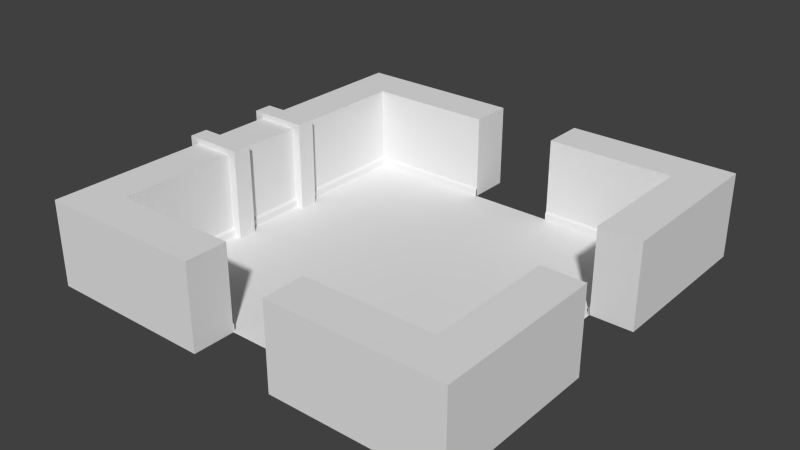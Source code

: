 # Source: dungeon_modules.blend  (saved by Blender 2.76.0; exported with 4.5.12 LTS)
import bpy
from mathutils import Matrix  # noqa: F401  (used for matrix-valued properties, if any)

bpy.ops.wm.read_factory_settings(use_empty=True)
scene = bpy.context.scene
scene.name = 'Scene'

# ---- collections
col_collection_1 = bpy.data.collections.new('Collection 1'); scene.collection.children.link(col_collection_1)
col_collection_1.hide_render = True
col_collection_1.hide_viewport = True
col_collection_2 = bpy.data.collections.new('Collection 2'); scene.collection.children.link(col_collection_2)
col_collection_3 = bpy.data.collections.new('Collection 3'); scene.collection.children.link(col_collection_3)
col_collection_3.hide_render = True
col_collection_3.hide_viewport = True

# ---- materials (node trees are filled in below, after node groups)
mat_floor = bpy.data.materials.new('floor')
mat_floor.alpha_threshold = 0.0
mat_floor.use_transparent_shadow = False
mat_floor.roughness = 0.5
mat_wallseam = bpy.data.materials.new('wallSeam')
mat_wallseam.alpha_threshold = 0.0
mat_wallseam.use_transparent_shadow = False
mat_wallseam.roughness = 0.5
mat_wallseam.specular_intensity = 0.0
mat_wallpurple = bpy.data.materials.new('wallPurple')
mat_wallpurple.alpha_threshold = 0.0
mat_wallpurple.use_transparent_shadow = False
mat_wallpurple.roughness = 0.5

# ---- material node trees

# ---- world
world_world = bpy.data.worlds.new('World'); scene.world = world_world
world_world.color = (0.05088, 0.05088, 0.05088)
world_world.use_sun_shadow = False
world_world.sun_shadow_jitter_overblur = 0.0
world_world.cycles.sampling_method = 'MANUAL'
world_world.cycles.sample_map_resolution = 256

# ---- meshes
me_plane_009 = bpy.data.meshes.new('Plane.009')
me_plane_009.from_pydata([(-4.0, -4.0, 0.0), (4.0, -4.0, 0.0), (-4.0, 4.0, 0.0), (4.0, 4.0, 0.0)], [], [(0, 1, 3, 2)])
_uv = me_plane_009.uv_layers.new(name='UVMap')
_uv.uv.foreach_set('vector', [-1.328, -0.008278, 0.4537, -1.768, 2.213, 0.0138, 0.4316, 1.773])
me_plane_009.materials.append(mat_floor)
me_plane_009.use_remesh_preserve_volume = False
me_plane_009.use_remesh_preserve_attributes = False
me_plane_009.use_mirror_vertex_groups = False
me_plane_009.update()
me_plane_003 = bpy.data.meshes.new('Plane.003')
me_plane_003.from_pydata([(-1.0, -1.788e-07, 2.0), (1.0, 0.0, 2.0), (1.0, 0.99, 2.0), (-1.0, 0.99, 2.0), (-1.0, -1.788e-07, 0.2217), (1.0, 0.0, 0.2217), (1.0, 0.99, 0.0), (-1.0, 0.99, 0.0), (-1.0, -0.03413, 0.1578), (1.0, -0.03413, 0.1578), (-1.0, -0.03413, 0.0), (1.0, -0.03413, 0.0), (-1.0, -1.788e-07, 0.0), (1.0, 0.0, 0.0), (1.0, 1.0, 0.0), (1.0, 0.0, 0.0), (1.0, 0.0, 2.0), (1.0, 1.0, 2.0)], [], [(0, 1, 2, 3), (4, 5, 1, 0), (3, 2, 6, 7), (8, 9, 5, 4), (10, 11, 9, 8), (12, 13, 11, 10), (14, 15, 16, 17)])
_uv = me_plane_003.uv_layers.new(name='UVMap')
_uv.uv.foreach_set('vector', [0.6666, 0.6753, 5.773e-05, 0.6753, 5.779e-05, 0.342, 0.6666, 0.342, 0.9968, 0.8515, 0.0001221, 0.8515, 0.0001221, 0.01768, 0.9968, 0.01768, 0.6666, 0.8641, 8.172e-05, 0.8641, 8.164e-05, 0.0001059, 0.6666, 0.0001058, 1.002, 0.9065, 4.693e-05, 0.9065, 4.693e-05, 0.8585, 1.002, 0.8585, 1.0, 0.9996, -0.001726, 0.9996, -0.001726, 0.8997, 1.0, 0.8997, 0.0, 0.0, 0.0, 0.0, 0.9999, 1.0, 0.3333, 0.3335, 0.6559, 0.6833, 0.6559, 0.08296, 0.09432, 0.08296, 0.09432, 0.6833])
me_plane_003.materials.append(mat_floor)
me_plane_003.materials.append(mat_wallseam)
me_plane_003.materials.append(mat_wallpurple)
me_plane_003.use_remesh_preserve_volume = False
me_plane_003.use_remesh_preserve_attributes = False
me_plane_003.use_mirror_vertex_groups = False
me_plane_003.update()
me_plane_001 = bpy.data.meshes.new('Plane.001')
me_plane_001.from_pydata([(-0.99, -0.99, 0.0), (0.0, -0.99, 0.0), (-0.99, 0.0, 0.0), (-0.99, 0.0, 2.0), (-0.99, -0.99, 2.0), (0.0, -0.99, 2.0), (0.0, 0.0, 2.0), (0.0, -0.99, 0.0), (3.0, -0.99, 0.0), (0.0, 0.0, 0.0), (3.0, 0.0, 0.0), (0.0, 0.0, 2.0), (0.0, -0.99, 2.0), (3.0, -0.99, 2.0), (3.0, 0.0, 2.0), (0.0, 0.0, 0.2217), (3.0, 0.0, 0.2217), (3.0, 0.03413, 0.0), (0.0, 0.03413, 0.0), (3.0, 0.03413, 0.1578), (0.0, 0.03413, 0.1578), (-0.99, 3.0, 0.0), (-0.99, 0.0, 0.0), (0.0, 3.0, 0.0), (-1.311e-07, 0.0, 0.0), (0.0, 3.0, 2.0), (-0.99, 3.0, 2.0), (-0.99, 0.0, 2.0), (-1.311e-07, 0.0, 2.0), (0.0, 3.0, 0.2217), (-1.311e-07, 0.0, 0.2217), (0.03413, 0.0, 0.0), (0.03413, 3.0, 0.0), (0.03413, 0.0, 0.1578), (0.03413, 3.0, 0.1578)], [], [(4, 5, 6, 3), (2, 0, 4, 3), (0, 1, 5, 4), (12, 13, 14, 11), (16, 15, 11, 14), (8, 10, 17, 19, 16, 14, 13), (17, 18, 20, 19), (15, 16, 19, 20), (10, 9, 18, 17), (7, 8, 13, 12), (21, 23, 25, 26), (26, 27, 28, 25), (30, 29, 25, 28), (31, 32, 34, 33), (29, 30, 33, 34), (24, 23, 32, 31), (21, 22, 27, 26)])
_uv = me_plane_001.uv_layers.new(name='UVMap')
_uv.uv.foreach_set('vector', [0.2845, 0.1663, 0.5328, 0.1663, 0.5328, 0.697, 0.2845, 0.697, 3.793e-05, 6.082e-05, 0.2678, 6.085e-05, 0.2678, 0.8602, 3.787e-05, 0.8602, 0.7357, 6.107e-05, 1.001, 6.109e-05, 1.001, 0.8637, 0.7357, 0.8637, 5.779e-05, 0.342, 0.9999, 0.342, 0.9999, 0.6753, 5.773e-05, 0.6753, 0.9999, 0.8515, 8.164e-05, 0.8515, 8.164e-05, 0.01768, 0.9999, 0.01768, 0.5644, 0.1673, 0.5644, 0.6709, 0.5644, 0.6881, 0.5272, 0.6881, 0.5122, 0.6709, 0.09321, 0.6709, 0.09321, 0.1673, 0.9987, 0.9996, -0.001149, 0.9996, -0.001149, 0.8997, 0.9987, 0.8997, 3.123e-05, 0.8585, 1.0, 0.8585, 1.0, 0.9065, 3.123e-05, 0.9065, 0.0, 0.0, 0.0, 0.0, 0.9999, 1.0, 0.0, 0.0, 8.164e-05, 0.0001059, 0.9999, 0.0001058, 0.9999, 0.8641, 8.172e-05, 0.8641, 0.6559, 0.6833, 0.6559, 0.08296, 0.09432, 0.08296, 0.09432, 0.6833, 5.779e-05, 0.342, 0.9999, 0.342, 0.9999, 0.6753, 5.773e-05, 0.6753, 0.9999, 0.8515, 8.164e-05, 0.8515, 8.164e-05, 0.01768, 0.9999, 0.01768, 0.9987, 0.9996, -0.001149, 0.9996, -0.001149, 0.8997, 0.9987, 0.8997, 3.123e-05, 0.8585, 1.0, 0.8585, 1.0, 0.9065, 3.123e-05, 0.9065, 0.0, 0.0, 0.0, 0.0, 0.9999, 1.0, 0.0, 0.0, 8.164e-05, 0.0001059, 0.9999, 0.0001058, 0.9999, 0.8641, 8.172e-05, 0.8641])
me_plane_001.materials.append(mat_floor)
me_plane_001.materials.append(mat_wallseam)
me_plane_001.materials.append(mat_wallpurple)
me_plane_001.use_remesh_preserve_volume = False
me_plane_001.use_remesh_preserve_attributes = False
me_plane_001.use_mirror_vertex_groups = False
me_plane_001.update()
me_plane_022 = bpy.data.meshes.new('Plane.022')
me_plane_022.from_pydata([(-1.197, 0.7794, 0.0), (0.2206, 0.7794, 0.0), (-1.197, 1.221, 0.0), (0.2206, 1.221, 0.0), (-1.197, 1.221, 2.141), (-1.197, 0.7794, 2.141), (0.2206, 0.7794, 2.141), (0.2206, 1.221, 2.141), (-1.197, -0.7794, 0.0), (0.2206, -0.7794, 0.0), (-1.197, -1.221, 0.0), (0.2206, -1.221, 0.0), (-1.197, -1.221, 2.141), (-1.197, -0.7794, 2.141), (0.2206, -0.7794, 2.141), (0.2206, -1.221, 2.141)], [], [(0, 2, 3, 1), (5, 6, 7, 4), (2, 0, 5, 4), (3, 2, 4, 7), (0, 1, 6, 5), (1, 3, 7, 6), (8, 9, 11, 10), (13, 12, 15, 14), (10, 12, 13, 8), (11, 15, 12, 10), (8, 13, 14, 9), (9, 14, 15, 11)])
_uv = me_plane_022.uv_layers.new(name='UVMap')
_uv.uv.foreach_set('vector', [0.1087, 1.0, 2.937e-08, 1.0, 0.0, 0.6015, 0.1087, 0.6015, 0.1087, 1.0, 0.1087, 0.6015, 0.2174, 0.6015, 0.2174, 1.0, 0.8073, 0.6015, 0.6986, 0.6015, 0.6986, 0.0, 0.8073, 0.0, 0.3493, 0.6015, 8.811e-08, 0.6015, 0.0, 0.0, 0.3493, 0.0, 0.6986, 0.6015, 0.3493, 0.6015, 0.3493, 0.0, 0.6986, 0.0, 0.8073, 0.0, 0.916, 5.912e-09, 0.916, 0.6015, 0.8073, 0.6015, 0.1087, 1.0, 0.1087, 0.6015, 0.0, 0.6015, 2.937e-08, 1.0, 0.1087, 1.0, 0.2174, 1.0, 0.2174, 0.6015, 0.1087, 0.6015, 0.8073, 0.6015, 0.8073, 0.0, 0.6986, 0.0, 0.6986, 0.6015, 0.3493, 0.6015, 0.3493, 0.0, 0.0, 0.0, 8.811e-08, 0.6015, 0.6986, 0.6015, 0.6986, 0.0, 0.3493, 0.0, 0.3493, 0.6015, 0.8073, 0.0, 0.8073, 0.6015, 0.916, 0.6015, 0.916, 5.912e-09])
me_plane_022.use_remesh_preserve_volume = False
me_plane_022.use_remesh_preserve_attributes = False
me_plane_022.use_mirror_vertex_groups = False
me_plane_022.update()
me_plane_005 = bpy.data.meshes.new('Plane.005')
me_plane_005.from_pydata([(-1.0, -1.788e-07, 2.0), (1.0, 0.0, 2.0), (1.0, 1.0, 2.0), (-1.0, 1.0, 2.0), (-1.0, -1.788e-07, 0.2217), (1.0, 0.0, 0.2217), (-1.0, -0.03413, 0.1578), (1.0, -0.03413, 0.1578), (-1.0, -0.03413, 0.0), (1.0, -0.03413, 0.0), (-1.0, -1.788e-07, 0.0), (1.0, 0.0, 0.0), (1.0, 1.0, 0.2217), (-1.0, 1.0, 0.2217), (1.0, 1.034, 0.1578), (-1.0, 1.034, 0.1578), (1.0, 1.034, 0.0), (-1.0, 1.034, 0.0)], [], [(0, 1, 2, 3), (4, 5, 1, 0), (6, 7, 5, 4), (8, 9, 7, 6), (10, 11, 9, 8), (12, 13, 3, 2), (14, 15, 13, 12), (16, 17, 15, 14)])
_uv = me_plane_005.uv_layers.new(name='UVMap')
_uv.uv.foreach_set('vector', [0.6666, 0.6753, 5.773e-05, 0.6753, 5.779e-05, 0.342, 0.6666, 0.342, 0.7624, 0.3827, 0.5857, 0.3827, 0.5857, -0.00751, 0.7624, -0.00751, 1.002, 0.9065, 4.693e-05, 0.9065, 4.693e-05, 0.8585, 1.002, 0.8585, 1.0, 0.9996, -0.001726, 0.9996, -0.001726, 0.8997, 1.0, 0.8997, 0.0, 0.0, 0.0, 0.0, 0.9999, 1.0, 0.3333, 0.3335, 0.7624, 0.3827, 0.5857, 0.3827, 0.5857, -0.00751, 0.7624, -0.00751, 1.002, 0.9065, 4.693e-05, 0.9065, 4.693e-05, 0.8585, 1.002, 0.8585, 1.0, 0.9996, -0.001726, 0.9996, -0.001726, 0.8997, 1.0, 0.8997])
me_plane_005.materials.append(mat_floor)
me_plane_005.materials.append(mat_wallseam)
me_plane_005.materials.append(mat_wallpurple)
me_plane_005.use_remesh_preserve_volume = False
me_plane_005.use_remesh_preserve_attributes = False
me_plane_005.use_mirror_vertex_groups = False
me_plane_005.update()
me_plane_015 = bpy.data.meshes.new('Plane.015')
me_plane_015.from_pydata([(4.371e-10, 2.01, 0.0), (4.371e-10, 2.01, 2.0), (-1.947e-07, 3.0, 2.0), (-1.947e-07, 3.0, 0.2217), (0.009605, 3.034, 0.0), (0.009605, 3.034, 0.1578), (-0.99, 3.0, 0.0), (-1.0, 2.01, 2.0), (-1.0, 3.0, 2.0), (-1.0, 3.0, 0.2217), (-1.002, 3.034, 0.0), (-1.002, 3.034, 0.1578), (-1.0, 2.01, 0.0), (2.01, -1.0, 0.0), (2.01, -1.0, 2.0), (3.0, -1.0, 2.0), (3.0, -1.0, 0.2217), (3.034, -1.01, 0.0), (3.034, -1.01, 0.1578), (3.0, -1.01, 0.0), (3.0, -2.384e-07, 2.0), (3.0, -2.384e-07, 0.2217), (3.034, 0.001768, 0.0), (3.034, 0.001768, 0.1578), (3.0, 2.01, 0.0), (0.0, 3.0, 0.0), (3.0, 3.0, 0.0), (3.0, 2.01, 2.0), (3.0, 3.0, 2.0), (3.0, 3.0, 0.2217), (3.034, 3.034, 0.0), (0.0, 3.034, 0.0), (3.034, 3.034, 0.1578), (0.0, 3.034, 0.1578), (2.01, 3.0, 0.0), (2.01, 0.0, 0.0), (3.0, 0.0, 0.0), (2.01, 3.0, 2.0), (2.01, 0.0, 2.0), (3.034, 0.0, 0.0), (3.034, 0.0, 0.1578), (2.01, 2.01, 2.0), (3.0, 2.01, 2.0)], [], [(9, 3, 5, 11), (7, 1, 2, 8), (3, 9, 8, 2), (4, 10, 11, 5), (21, 16, 18, 23), (16, 21, 20, 15), (17, 22, 23, 18), (30, 31, 33, 32), (26, 25, 31, 30), (34, 35, 38, 41, 37), (36, 26, 30, 39), (39, 30, 32, 40), (12, 0, 1, 7), (6, 12, 7, 8), (38, 14, 15, 20), (35, 13, 14, 38), (19, 13, 14, 15), (3, 29, 32, 33), (1, 27, 28, 2), (0, 24, 27, 1), (29, 3, 2, 28), (41, 38, 20, 42), (21, 29, 28, 42, 20), (29, 21, 40, 32)])
_uv = me_plane_015.uv_layers.new(name='UVMap')
_uv.uv.foreach_set('vector', [0.6667, 0.8585, 1.0, 0.8585, 1.0, 0.9065, 0.6667, 0.9065, 0.6666, 0.342, 0.9999, 0.342, 0.9999, 0.6753, 0.6666, 0.6753, 0.9999, 0.8515, 0.6666, 0.8515, 0.6666, 0.01768, 0.9999, 0.01768, 0.9987, 0.9996, 0.6654, 0.9996, 0.6654, 0.8997, 0.9987, 0.8997, 0.6667, 0.8585, 1.0, 0.8585, 1.0, 0.9065, 0.6667, 0.9065, 0.9999, 0.8515, 0.6666, 0.8515, 0.6666, 0.01768, 0.9999, 0.01768, 0.9987, 0.9996, 0.6654, 0.9996, 0.6654, 0.8997, 0.9987, 0.8997, 0.9987, 0.9996, -0.001149, 0.9996, -0.001149, 0.8997, 0.9987, 0.8997, 0.0, 0.0, 0.0, 0.0, 0.9999, 1.0, 0.0, 0.0, 8.164e-05, 0.0001059, 0.9999, 0.0001058, 0.9999, 0.8641, 0.3334, 0.8641, 8.172e-05, 0.8641, 0.0, 0.0, 0.0, 0.0, 0.9999, 1.0, 0.0, 0.0, 0.9987, 0.9996, -0.01189, 0.9996, -0.01063, 0.8997, 0.9987, 0.8997, 0.6666, 0.0001058, 0.9999, 0.0001058, 0.9999, 0.8641, 0.6666, 0.8641, 8.164e-05, 0.0001059, 0.3334, 0.0001059, 0.3334, 0.8641, 8.172e-05, 0.8641, 0.6666, 0.342, 0.9999, 0.342, 0.9999, 0.6753, 0.6666, 0.6753, 0.6666, 0.0001058, 0.9999, 0.0001058, 0.9999, 0.8641, 0.6666, 0.8641, 8.164e-05, 0.0001059, 0.3334, 0.0001059, 0.3334, 0.8641, 8.172e-05, 0.8641, 3.123e-05, 0.8585, 1.0, 0.8585, 1.0, 0.9065, 3.123e-05, 0.9065, 5.779e-05, 0.342, 0.9999, 0.342, 0.9999, 0.6753, 5.773e-05, 0.6753, 8.164e-05, 0.0001059, 0.9999, 0.0001058, 0.9999, 0.8641, 8.172e-05, 0.8641, 0.9999, 0.8515, 8.164e-05, 0.8515, 8.164e-05, 0.01768, 0.9999, 0.01768, 0.3334, 0.342, 0.9999, 0.342, 0.9999, 0.6753, 0.3334, 0.6753, 0.9999, 0.8515, 8.164e-05, 0.8515, 8.164e-05, 0.01768, 0.3334, 0.01768, 0.9999, 0.01768, 3.123e-05, 0.8585, 1.0, 0.8585, 1.0, 0.9065, -0.01022, 0.9065])
me_plane_015.materials.append(mat_floor)
me_plane_015.materials.append(mat_wallseam)
me_plane_015.materials.append(mat_wallpurple)
me_plane_015.use_remesh_preserve_volume = False
me_plane_015.use_remesh_preserve_attributes = False
me_plane_015.use_mirror_vertex_groups = False
me_plane_015.update()
me_plane_011 = bpy.data.meshes.new('Plane.011')
me_plane_011.from_pydata([(1.0, -1.0, 0.0), (1.0, 1.0, 0.0), (4.0, 1.0, 0.0), (4.0, -1.0, 0.0)], [], [(3, 2, 1, 0)])
_uv = me_plane_011.uv_layers.new(name='UVMap')
_uv.uv.foreach_set('vector', [1.113, -1.1, 1.553, -0.6542, 0.8853, 0.005519, 0.4454, -0.4398])
me_plane_011.materials.append(mat_floor)
me_plane_011.use_remesh_preserve_volume = False
me_plane_011.use_remesh_preserve_attributes = False
me_plane_011.use_mirror_vertex_groups = False
me_plane_011.update()
me_plane_010 = bpy.data.meshes.new('Plane.010')
me_plane_010.from_pydata([(-1.0, 1.0, 0.0), (1.0, 1.0, 0.0), (1.0, 4.0, 0.0), (-1.0, 4.0, 0.0)], [], [(2, 3, 0, 1)])
_uv = me_plane_010.uv_layers.new(name='UVMap')
_uv.uv.foreach_set('vector', [1.545, 0.6736, 1.1, 1.113, 0.4399, 0.4454, 0.8853, 0.005519])
me_plane_010.materials.append(mat_floor)
me_plane_010.use_remesh_preserve_volume = False
me_plane_010.use_remesh_preserve_attributes = False
me_plane_010.use_mirror_vertex_groups = False
me_plane_010.update()
me_plane_008 = bpy.data.meshes.new('Plane.008')
me_plane_008.from_pydata([(-1.0, -4.0, 0.0), (1.0, -4.0, 0.0), (1.0, -1.0, 0.0), (-1.0, -1.0, 0.0)], [], [(1, 2, 3, 0)])
_uv = me_plane_008.uv_layers.new(name='UVMap')
_uv.uv.foreach_set('vector', [-0.2143, -1.108, 0.4454, -0.4398, 8.873e-05, 5.066e-07, -0.6597, -0.668])
me_plane_008.materials.append(mat_floor)
me_plane_008.use_remesh_preserve_volume = False
me_plane_008.use_remesh_preserve_attributes = False
me_plane_008.use_mirror_vertex_groups = False
me_plane_008.update()
me_plane_007 = bpy.data.meshes.new('Plane.007')
me_plane_007.from_pydata([(1.0, 1.0, 0.0), (-1.0, 1.0, 0.0), (1.0, -1.0, 0.0), (-1.0, -1.0, 0.0)], [], [(0, 1, 3, 2)])
_uv = me_plane_007.uv_layers.new(name='UVMap')
_uv.uv.foreach_set('vector', [0.8853, 0.005519, 0.4399, 0.4454, 8.873e-05, 5.066e-07, 0.4454, -0.4398])
me_plane_007.materials.append(mat_floor)
me_plane_007.use_remesh_preserve_volume = False
me_plane_007.use_remesh_preserve_attributes = False
me_plane_007.use_mirror_vertex_groups = False
me_plane_007.update()
me_plane_006 = bpy.data.meshes.new('Plane.006')
me_plane_006.from_pydata([], [], [])
_uv = me_plane_006.uv_layers.new(name='UVMap')
_uv.uv.foreach_set('vector', [])
me_plane_006.materials.append(mat_floor)
me_plane_006.use_remesh_preserve_volume = False
me_plane_006.use_remesh_preserve_attributes = False
me_plane_006.use_mirror_vertex_groups = False
me_plane_006.update()
me_plane = bpy.data.meshes.new('Plane')
me_plane.from_pydata([(-4.0, 1.0, 0.0), (-4.0, -1.0, 0.0), (-1.0, 1.0, 0.0), (-1.0, -1.0, 0.0)], [], [(1, 3, 2, 0)])
_uv = me_plane.uv_layers.new(name='UVMap')
_uv.uv.foreach_set('vector', [-0.6679, 0.6598, 8.873e-05, 5.066e-07, 0.4399, 0.4454, -0.2281, 1.105])
me_plane.materials.append(mat_floor)
me_plane.use_remesh_preserve_volume = False
me_plane.use_remesh_preserve_attributes = False
me_plane.use_mirror_vertex_groups = False
me_plane.update()

# ---- objects
ob_big_floor = bpy.data.objects.new('big_floor', me_plane_009)
ob_wall_insteadof_door = bpy.data.objects.new('wall_insteadof_door', me_plane_003)
ob_corner_dupl3 = bpy.data.objects.new('Corner_dupl3', me_plane_001)
ob_cornder_dupl2 = bpy.data.objects.new('Cornder_dupl2', me_plane_001)
ob_corder_dupl = bpy.data.objects.new('Corder_dupl', me_plane_001)
ob_corner = bpy.data.objects.new('Corner', me_plane_001)
ob_plane = bpy.data.objects.new('Plane', me_plane_022)
ob_wall_insteadof_door_001 = bpy.data.objects.new('wall_insteadof_door.001', me_plane_005)
ob_small_corner_dupl_001 = bpy.data.objects.new('small_corner_dupl.001', me_plane_015)
ob_small_curner_dupl = bpy.data.objects.new('small_curner_dupl', me_plane_015)
ob_small_corner_dupl = bpy.data.objects.new('small_corner_dupl', me_plane_015)
ob_small_corner = bpy.data.objects.new('small_corner', me_plane_015)
ob_small_floor_x = bpy.data.objects.new('small_floor+x', me_plane_011)
ob_small_floor__y = bpy.data.objects.new('small_floor_+y', me_plane_010)
ob_small_floor__y_1 = bpy.data.objects.new('small_floor_-y', me_plane_008)
ob_small_floor = bpy.data.objects.new('small_floor', me_plane_007)
ob_big_floor_001 = bpy.data.objects.new('big_floor.001', me_plane_006)
ob_small_floor__x = bpy.data.objects.new('small_floor_-x', me_plane)

# ---- transforms, parenting, visibility, modifiers, constraints
ob_big_floor.location = (0.0, 0.0, 0.0)
ob_big_floor.lineart.crease_threshold = 0.0
ob_wall_insteadof_door.location = (-4.0, 0.0, 0.0)
ob_wall_insteadof_door.rotation_euler = (0.0, -0.0, 1.571)
ob_wall_insteadof_door.lineart.crease_threshold = 0.0
ob_corner_dupl3.location = (4.0, 4.0, 0.0)
ob_corner_dupl3.rotation_euler = (0.0, -0.0, 3.142)
ob_corner_dupl3.lineart.crease_threshold = 0.0
ob_cornder_dupl2.location = (4.0, -4.0, 0.0)
ob_cornder_dupl2.rotation_euler = (0.0, -0.0, 1.571)
ob_cornder_dupl2.lineart.crease_threshold = 0.0
ob_corder_dupl.location = (-4.0, 4.0, 0.0)
ob_corder_dupl.rotation_euler = (0.0, -0.0, -1.571)
ob_corder_dupl.lineart.crease_threshold = 0.0
ob_corner.location = (-4.0, -4.0, 0.0)
ob_corner.lineart.crease_threshold = 0.0
ob_plane.location = (-4.0, 0.0, 0.0)
ob_plane.lineart.crease_threshold = 0.0
ob_wall_insteadof_door_001.location = (-4.0, 0.0, 0.0)
ob_wall_insteadof_door_001.rotation_euler = (0.0, -0.0, 1.571)
ob_wall_insteadof_door_001.lineart.crease_threshold = 0.0
ob_small_corner_dupl_001.location = (4.0, 4.0, 0.0)
ob_small_corner_dupl_001.rotation_euler = (0.0, 0.0, 3.142)
ob_small_corner_dupl_001.lineart.crease_threshold = 0.0
ob_small_curner_dupl.location = (4.0, -4.0, 0.0)
ob_small_curner_dupl.rotation_euler = (0.0, -0.0, 1.571)
ob_small_curner_dupl.lineart.crease_threshold = 0.0
ob_small_corner_dupl.location = (-4.0, 4.0, 0.0)
ob_small_corner_dupl.rotation_euler = (0.0, -0.0, -1.571)
ob_small_corner_dupl.lineart.crease_threshold = 0.0
ob_small_corner.location = (-4.0, -4.0, 0.0)
ob_small_corner.lineart.crease_threshold = 0.0
ob_small_floor_x.location = (0.0, 0.0, 0.0)
ob_small_floor_x.lineart.crease_threshold = 0.0
ob_small_floor__y.location = (0.0, 0.0, 0.0)
ob_small_floor__y.lineart.crease_threshold = 0.0
ob_small_floor__y_1.location = (0.0, 0.0, 0.0)
ob_small_floor__y_1.lineart.crease_threshold = 0.0
ob_small_floor.location = (0.0, 0.0, 0.0)
ob_small_floor.lineart.crease_threshold = 0.0
ob_big_floor_001.location = (0.0, 0.0, 0.0)
ob_big_floor_001.hide_viewport = True
ob_big_floor_001.hide_select = True
ob_big_floor_001.hide_render = True
ob_big_floor_001.lineart.crease_threshold = 0.0
ob_small_floor__x.location = (0.0, 0.0, 0.0)
ob_small_floor__x.lineart.crease_threshold = 0.0

# ---- collection membership
col_collection_1.objects.link(ob_big_floor)
col_collection_1.objects.link(ob_wall_insteadof_door)
col_collection_1.objects.link(ob_corner_dupl3)
col_collection_1.objects.link(ob_cornder_dupl2)
col_collection_1.objects.link(ob_corder_dupl)
col_collection_1.objects.link(ob_corner)
col_collection_2.objects.link(ob_plane)
col_collection_2.objects.link(ob_big_floor)
col_collection_2.objects.link(ob_wall_insteadof_door_001)
col_collection_2.objects.link(ob_corner_dupl3)
col_collection_2.objects.link(ob_cornder_dupl2)
col_collection_2.objects.link(ob_corder_dupl)
col_collection_2.objects.link(ob_corner)
col_collection_3.objects.link(ob_small_corner_dupl_001)
col_collection_3.objects.link(ob_small_curner_dupl)
col_collection_3.objects.link(ob_small_corner_dupl)
col_collection_3.objects.link(ob_small_corner)
col_collection_3.objects.link(ob_small_floor_x)
col_collection_3.objects.link(ob_small_floor__y)
col_collection_3.objects.link(ob_small_floor__y_1)
col_collection_3.objects.link(ob_small_floor)
col_collection_3.objects.link(ob_big_floor_001)
col_collection_3.objects.link(ob_small_floor__x)

# ---- scene / render settings (as saved in the file)
scene.frame_start = 1; scene.frame_end = 250; scene.frame_set(1)
scene.render.engine = 'BLENDER_EEVEE_NEXT'
scene.render.resolution_percentage = 50
scene.render.dither_intensity = 0.0
scene.cycles.use_denoising = False
scene.cycles.samples = 10
scene.cycles.sampling_pattern = 'TABULATED_SOBOL'
scene.cycles.light_sampling_threshold = 0.0
scene.cycles.use_adaptive_sampling = False
scene.cycles.use_light_tree = False
scene.cycles.blur_glossy = 0.0
scene.cycles.pixel_filter_type = 'GAUSSIAN'
scene.cycles.sample_clamp_indirect = 0.0
scene.view_settings.view_transform = 'Standard'
bpy.context.view_layer.update()

# ---- added for rendering (the .blend has no active camera and no usable light): camera, sun
cam_auto = bpy.data.cameras.new('AutoCamera')
cam_auto.lens = 50.0
cam_auto.sensor_width = 36.0
cam_auto.clip_end = 1000.0
ob_auto_camera = bpy.data.objects.new('AutoCamera', cam_auto)
scene.collection.objects.link(ob_auto_camera)
ob_auto_camera.location = (13.239, -16.0112, 11.7444)
ob_auto_camera.rotation_euler = (1.09748, -7.21219e-08, 0.694738)
scene.camera = ob_auto_camera
light_auto_sun = bpy.data.lights.new('AutoSun', 'SUN')
light_auto_sun.energy = 3.0
light_auto_sun.angle = 0.0523599
ob_auto_sun = bpy.data.objects.new('AutoSun', light_auto_sun)
scene.collection.objects.link(ob_auto_sun)
ob_auto_sun.rotation_euler = (0.872665, 0.174533, 0.523599)
bpy.context.view_layer.update()
